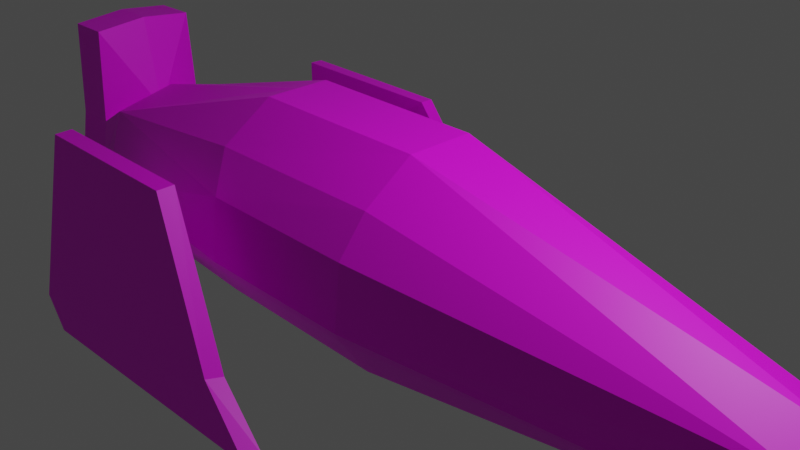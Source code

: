 # Source: yoeman.blend  (saved by Blender 2.80.75; exported with 4.5.12 LTS)
import bpy
from mathutils import Matrix  # noqa: F401  (used for matrix-valued properties, if any)

bpy.ops.wm.read_factory_settings(use_empty=True)
scene = bpy.context.scene
scene.name = 'Scene'

# ---- collections
col_collection = bpy.data.collections.new('Collection'); scene.collection.children.link(col_collection)

# ---- images (referenced by path relative to the original .blend; pixels are not part of the script)
import os
ASSET_DIR = os.environ.get("B2B_ASSET_DIR", "")  # directory of the original .blend (textures are referenced by path, not embedded)
HERE = os.path.dirname(os.path.abspath(__file__))  # packed textures are extracted next to this script under _unpacked/

def load_image(name, relpath, width, height, colorspace="sRGB"):
    """Load a texture the original file referenced (path relative to the .blend, or extracted next to this script)."""
    p = next((c for c in (os.path.join(HERE, relpath), os.path.join(ASSET_DIR, relpath)) if relpath and os.path.exists(c)), "")
    if p:
        img = bpy.data.images.load(p, check_existing=True)
        img.name = name
    else:  # same state as the original file: an image datablock whose file is absent (Cycles renders it pink)
        img = bpy.data.images.new(name, width, height)
        img.source = "FILE"
        img.filepath = "//" + (relpath or name)
    img.colorspace_settings.name = colorspace
    return img
img_untitled_001 = load_image('Untitled.001', 'yoeman_paint.png', 1024, 1024, 'sRGB')
img_untitled_002 = load_image('Untitled.002', 'yoeman_lights.png', 1024, 1024, 'sRGB')
img_untitled = load_image('Untitled', 'yoeman_base.png', 1024, 1024, 'sRGB')

# ---- materials (node trees are filled in below, after node groups)
mat_material_001 = bpy.data.materials.new('Material.001')
mat_material_001.use_transparent_shadow = False

# ---- material node trees
mat_material_001.use_nodes = True; mat_material_001.node_tree.nodes.clear()
_N = mat_material_001.node_tree.nodes; _L = mat_material_001.node_tree.links
n0 = _N.new('ShaderNodeBsdfPrincipled'); n0.name = 'Principled BSDF'; n0.location = (-320, 226)
n0.hide = True
n0.distribution = 'GGX'
n0.subsurface_method = 'BURLEY'
n0.inputs[3].default_value = 1.45
n0.inputs[27].default_value = (0.0, 0.0, 0.0, 1.0)
n0.inputs[28].default_value = 1.0
n1 = _N.new('ShaderNodeBsdfPrincipled'); n1.name = 'Principled BSDF.001'; n1.location = (-404, -64)
n1.hide = True
n1.distribution = 'GGX'
n1.subsurface_method = 'BURLEY'
n1.inputs[3].default_value = 1.45
n1.inputs[27].default_value = (0.0, 0.0, 0.0, 1.0)
n1.inputs[28].default_value = 1.0
n2 = _N.new('ShaderNodeTexImage'); n2.name = 'Image Texture.001'; n2.location = (-728, 134)
n2.hide = True
n2.image = img_untitled_001
n3 = _N.new('ShaderNodeTexImage'); n3.name = 'Image Texture.002'; n3.location = (-841, -202)
n3.image = img_untitled_002
n4 = _N.new('ShaderNodeBsdfPrincipled'); n4.name = 'Principled BSDF.002'; n4.location = (-375, -308)
n4.hide = True
n4.distribution = 'GGX'
n4.subsurface_method = 'BURLEY'
n4.inputs[3].default_value = 1.45
n4.inputs[27].default_value = (0.0, 0.0, 0.0, 1.0)
n4.inputs[28].default_value = 1.0
n5 = _N.new('ShaderNodeTexImage'); n5.name = 'Image Texture'; n5.location = (-700, 312)
n5.hide = True
n5.image = img_untitled
n6 = _N.new('ShaderNodeOutputMaterial'); n6.name = 'Material Output'; n6.location = (496, 286)
n7 = _N.new('ShaderNodeMixShader'); n7.name = 'Mix Shader.001'; n7.location = (262, 60)
n8 = _N.new('ShaderNodeMixShader'); n8.name = 'Mix Shader'; n8.location = (144, 266)
_L.new(n5.outputs[0], n0.inputs[0])
_L.new(n0.outputs[0], n8.inputs[1])
_L.new(n2.outputs[0], n1.inputs[0])
_L.new(n2.outputs[1], n8.inputs[0])
_L.new(n3.outputs[0], n4.inputs[0])
_L.new(n3.outputs[1], n7.inputs[0])
_L.new(n4.outputs[0], n7.inputs[2])
_L.new(n1.outputs[0], n8.inputs[2])
_L.new(n8.outputs[0], n7.inputs[1])
_L.new(n7.outputs[0], n6.inputs[0])
n6.is_active_output = True

# ---- world
world_world = bpy.data.worlds.new('World'); scene.world = world_world
world_world.use_nodes = True; world_world.node_tree.nodes.clear()
_N = world_world.node_tree.nodes; _L = world_world.node_tree.links
n0 = _N.new('ShaderNodeOutputWorld'); n0.name = 'World Output'; n0.location = (300, 300)
n1 = _N.new('ShaderNodeBackground'); n1.name = 'Background'; n1.location = (10, 300)
n1.inputs[0].default_value = (0.05088, 0.05088, 0.05088, 1.0)
_L.new(n1.outputs[0], n0.inputs[0])
n0.is_active_output = True
world_world.color = (0.05088, 0.05088, 0.05088)
world_world.use_sun_shadow = False
world_world.sun_shadow_jitter_overblur = 0.0

# ---- cameras
cam_camera = bpy.data.cameras.new('Camera')
cam_camera.clip_end = 100.0
cam_camera.ortho_scale = 7.314

# ---- lights
light_light = bpy.data.lights.new('Light', 'POINT')
light_light.transmission_factor = 0.0
light_light.energy = 1000.0
light_light.shadow_soft_size = 0.1
light_light.shadow_maximum_resolution = 0.006
light_light.use_absolute_resolution = True

# ---- meshes
me_cube = bpy.data.meshes.new('Cube')
me_cube.from_pydata([(-4.119, 0.0, 0.3891), (-4.161, 0.7253, 0.2025), (4.826, 0.0, -0.07882), (4.848, 0.454, -0.2935), (-1.571, 0.0, 0.9895), (-1.571, 0.3864, 0.9895), (0.5668, 0.3864, 0.9895), (0.5668, 0.0, 0.9895), (-1.478, 1.205, 0.1263), (0.4743, 1.205, 0.1263), (0.5152, 0.911, 0.5669), (-1.675, 0.911, 0.5446), (-5.134, 0.0, 1.13), (-4.382, 0.0, 0.01169), (-4.619, 0.6802, -0.06397), (-5.137, 0.6749, -0.06915), (-4.616, 0.0, 1.135), (-4.631, 0.6256, 1.068), (-5.149, 0.6203, 1.063), (-4.921, 0.0, 0.01115), (-4.935, 0.541, -0.04873), (-4.932, 0.0, 1.02), (-4.945, 0.4923, 0.9601), (-5.122, 0.7738, -0.6109), (-4.119, 0.0, -1.0), (-4.119, 1.0, -0.6109), (-4.161, 0.7253, -1.181), (4.846, 0.0, -0.5158), (4.826, 0.0, -1.048), (4.853, 0.4371, -0.6109), (4.848, 0.454, -0.8332), (-1.571, 0.0, -1.341), (-1.571, 0.3864, -1.341), (0.5668, 0.3864, -1.341), (0.5668, 0.0, -1.341), (-1.478, 1.205, -0.7371), (-1.478, 1.275, -0.6109), (0.4743, 1.275, -0.6109), (0.4743, 1.205, -0.7371), (0.5152, 0.911, -1.178), (-1.675, 0.911, -1.156), (-4.604, 0.7791, -0.6109), (-5.134, 0.0, -1.741), (-4.382, 0.0, -0.6226), (-4.619, 0.6802, -1.158), (-5.137, 0.6749, -1.153), (-4.616, 0.0, -1.746), (-4.631, 0.6256, -1.679), (-5.149, 0.6203, -1.674), (-4.921, 0.6291, -0.6109), (-4.924, 0.0, -0.6109), (-4.921, 0.0, -1.233), (-4.935, 0.541, -1.173), (-4.932, 0.0, -1.631), (-4.945, 0.4923, -1.571), (-2.402, 1.143, -0.6854), (-3.348, 1.03, -0.6854), (-3.357, 0.9002, -1.034), (-2.394, 1.097, -0.8516), (-2.564, 1.858, -1.012), (-3.51, 1.745, -1.012), (-3.519, 1.616, -1.361), (-2.556, 1.813, -1.178), (-1.421, 1.7, 0.439), (-3.464, 1.702, 0.439), (-3.33, 2.004, -1.868), (0.2563, 2.031, -1.75), (-1.453, 1.891, 0.4199), (-3.497, 1.893, 0.4199), (-3.367, 2.196, -1.91), (0.2197, 2.223, -1.78), (-0.4898, 2.136, -1.199), (-0.4279, 1.951, -1.219), (-3.681, 1.962, -1.552), (-3.567, 1.71, -1.484), (-3.717, 2.155, -1.592), (-5.42, 0.3383, 0.5793), (-4.741, 0.3383, 0.5793), (-5.42, 0.2388, 0.3391), (-4.741, 0.2388, 0.3391), (-5.42, -0.001348, 0.2396), (-4.741, -0.001348, 0.2396), (-5.42, -0.001348, 0.9189), (-4.741, -0.001348, 0.9189), (-5.42, 0.2388, 0.8195), (-4.741, 0.2388, 0.8195), (-5.357, 0.2965, 0.5793), (-5.357, 0.2207, 0.3963), (-5.357, 0.0, 0.3205), (-5.357, 0.0, 0.8381), (-5.357, 0.2207, 0.7623), (-5.229, 0.1865, 0.5793), (-5.229, 0.1338, 0.4521), (-5.229, 0.0, 0.3994), (-5.229, 0.0, 0.7592), (-5.229, 0.1338, 0.7065), (-5.417, 0.3448, -0.2331), (-4.738, 0.3448, -0.2331), (-5.417, 0.2453, -0.4733), (-4.738, 0.2453, -0.4733), (-5.417, 0.0, -0.5728), (-4.738, 0.0, -0.5728), (-5.417, 0.0, 0.1065), (-4.738, 0.0, 0.1065), (-5.417, 0.2453, 0.007024), (-4.738, 0.2453, 0.007023), (-5.354, 0.303, -0.2331), (-5.354, 0.2272, -0.4162), (-5.354, 0.0, -0.492), (-5.354, 0.0, 0.0257), (-5.354, 0.2272, -0.05011), (-5.226, 0.193, -0.2331), (-5.226, 0.1403, -0.3603), (-5.226, 0.0, -0.413), (-5.226, 0.0, -0.05328), (-5.226, 0.1403, -0.106), (-5.42, 0.3533, -1.14), (-4.741, 0.3533, -1.14), (-5.42, 0.2538, -1.38), (-4.741, 0.2538, -1.38), (-5.42, 0.0, -1.48), (-4.741, 0.0, -1.48), (-5.42, 0.0, -0.8003), (-4.741, 0.0, -0.8003), (-5.42, 0.2538, -0.8997), (-4.741, 0.2538, -0.8997), (-5.357, 0.3115, -1.14), (-5.357, 0.2357, -1.323), (-5.357, 0.0, -1.399), (-5.357, 0.0, -0.8811), (-5.357, 0.2357, -0.9569), (-5.229, 0.2014, -1.14), (-5.229, 0.1488, -1.267), (-5.229, 0.0, -1.32), (-5.229, 0.0, -0.96), (-5.229, 0.1488, -1.013)], [], [(1, 25, 41, 14), (1, 11, 8), (29, 3, 2, 27), (6, 5, 4, 7), (2, 3, 6, 7), (3, 10, 6), (1, 0, 4, 5), (36, 8, 9, 37), (25, 1, 8, 36), (3, 29, 37, 9), (9, 10, 3), (6, 10, 11, 5), (8, 11, 10, 9), (5, 11, 1), (14, 41, 23, 15), (0, 1, 14, 13), (15, 23, 49, 20), (12, 18, 22, 21), (16, 17, 18, 12), (14, 15, 18, 17), (13, 14, 17, 16), (50, 19, 20, 49), (20, 19, 21, 22), (18, 15, 20, 22), (26, 44, 41, 25), (26, 35, 40), (29, 27, 28, 30), (33, 34, 31, 32), (28, 34, 33, 30), (30, 33, 39), (26, 32, 31, 24), (36, 37, 38, 35), (26, 25, 56, 57), (30, 38, 37, 29), (38, 30, 39), (33, 32, 40, 39), (35, 38, 39, 40), (32, 26, 40), (44, 45, 23, 41), (24, 43, 44, 26), (45, 52, 49, 23), (42, 53, 54, 48), (46, 42, 48, 47), (44, 47, 48, 45), (43, 46, 47, 44), (50, 49, 52, 51), (52, 54, 53, 51), (48, 54, 52, 45), (58, 57, 61, 62), (35, 26, 57, 58), (36, 35, 58, 55), (25, 36, 55, 56), (59, 62, 66, 72, 63), (57, 56, 60, 61), (55, 58, 62, 59), (56, 55, 59, 60), (66, 65, 69, 70), (60, 59, 63, 64), (62, 61, 74, 65, 66), (61, 60, 64, 73, 74), (68, 67, 71, 70, 69, 75), (65, 73, 75, 69), (63, 72, 71, 67), (64, 63, 67, 68), (71, 72, 66, 70), (75, 73, 64, 68), (74, 73, 65), (76, 77, 79, 78), (78, 79, 81, 80), (82, 83, 85, 84), (84, 85, 77, 76), (78, 80, 88, 87), (87, 88, 93, 92), (98, 99, 101, 100), (76, 78, 87, 86), (84, 76, 86, 90), (82, 84, 90, 89), (91, 92, 93, 94, 95), (96, 97, 99, 98), (89, 90, 95, 94), (86, 87, 92, 91), (90, 86, 91, 95), (102, 103, 105, 104), (104, 105, 97, 96), (98, 100, 108, 107), (107, 108, 113, 112), (96, 98, 107, 106), (104, 96, 106, 110), (102, 104, 110, 109), (111, 112, 113, 114, 115), (109, 110, 115, 114), (106, 107, 112, 111), (110, 106, 111, 115), (118, 119, 121, 120), (116, 117, 119, 118), (122, 123, 125, 124), (124, 125, 117, 116), (118, 120, 128, 127), (127, 128, 133, 132), (116, 118, 127, 126), (124, 116, 126, 130), (122, 124, 130, 129), (131, 132, 133, 134, 135), (129, 130, 135, 134), (126, 127, 132, 131), (130, 126, 131, 135)])
_uv = me_cube.uv_layers.new(name='UVMap')
_uv.uv.foreach_set('vector', [0.7633, 0.6769, 0.7458, 0.5849, 0.8039, 0.5838, 0.811, 0.644, 0.9877, 0.2707, 0.7105, 0.3104, 0.6874, 0.2556, 0.7477, 0.7357, 0.7458, 0.7011, 0.7953, 0.6777, 0.7953, 0.7253, 0.2772, 0.8178, 0.51, 0.8178, 0.51, 0.8599, 0.2772, 0.8599, 0.8927, 0.3989, 0.9465, 0.3892, 0.9465, 0.876, 0.9045, 0.8771, 0.003887, 0.2003, 0.4735, 0.3119, 0.4608, 0.3851, 0.5342, 0.5175, 0.6154, 0.527, 0.6154, 0.8121, 0.5733, 0.8121, 0.6869, 0.1759, 0.6874, 0.2556, 0.4811, 0.2553, 0.4824, 0.178, 0.9789, 0.1726, 0.9877, 0.2707, 0.6874, 0.2556, 0.6869, 0.1759, 0.003887, 0.2003, 0.003924, 0.1652, 0.4824, 0.178, 0.4811, 0.2553, 0.4811, 0.2553, 0.4735, 0.3119, 0.003887, 0.2003, 0.4608, 0.3851, 0.4735, 0.3119, 0.7105, 0.3104, 0.7032, 0.3884, 0.6874, 0.2556, 0.7105, 0.3104, 0.4735, 0.3119, 0.4811, 0.2553, 0.7032, 0.3884, 0.7105, 0.3104, 0.9877, 0.2707, 0.6872, 0.6957, 0.6855, 0.6351, 0.7419, 0.6351, 0.7437, 0.6951, 0.6734, 0.8071, 0.6734, 0.8888, 0.6161, 0.8973, 0.6247, 0.8189, 0.821, 0.6084, 0.8161, 0.5486, 0.8431, 0.5487, 0.8474, 0.6105, 0.8767, 0.7746, 0.8238, 0.7319, 0.85, 0.7205, 0.8919, 0.7547, 0.5251, 0.8607, 0.5251, 0.9292, 0.4686, 0.9301, 0.4686, 0.8621, 0.6872, 0.6957, 0.7437, 0.6951, 0.7451, 0.8185, 0.6886, 0.8191, 0.6129, 0.9379, 0.5342, 0.9427, 0.5447, 0.8197, 0.6129, 0.8129, 0.6847, 0.6287, 0.6847, 0.6964, 0.6257, 0.6899, 0.6161, 0.6287, 0.6257, 0.6899, 0.6847, 0.6964, 0.6847, 0.8063, 0.631, 0.7998, 0.8238, 0.7319, 0.821, 0.6084, 0.8474, 0.6105, 0.85, 0.7205, 0.7612, 0.5175, 0.811, 0.5237, 0.8039, 0.5838, 0.7458, 0.5849, 0.9862, 0.09784, 0.6871, 0.1604, 0.709, 0.105, 0.7477, 0.7357, 0.7953, 0.7253, 0.7953, 0.7833, 0.7458, 0.7599, 0.4652, 0.04928, 0.4612, 0.007053, 0.6988, 0.000392, 0.6985, 0.04327, 0.000392, 0.08603, 0.4612, 0.007053, 0.4652, 0.04928, 0.005318, 0.1411, 0.005318, 0.1411, 0.4652, 0.04928, 0.4755, 0.1072, 0.9862, 0.09784, 0.6985, 0.04327, 0.6988, 0.000392, 0.9877, 0.01325, 0.6869, 0.1759, 0.4824, 0.178, 0.4818, 0.1628, 0.6871, 0.1604, 0.9862, 0.09784, 0.9789, 0.1726, 0.8912, 0.1635, 0.8924, 0.1228, 0.005318, 0.1411, 0.4818, 0.1628, 0.4824, 0.178, 0.003924, 0.1652, 0.4818, 0.1628, 0.005318, 0.1411, 0.4755, 0.1072, 0.4652, 0.04928, 0.6985, 0.04327, 0.709, 0.105, 0.4755, 0.1072, 0.6871, 0.1604, 0.4818, 0.1628, 0.4755, 0.1072, 0.709, 0.105, 0.6985, 0.04327, 0.9862, 0.09784, 0.709, 0.105, 0.6872, 0.5746, 0.7437, 0.5752, 0.7419, 0.6351, 0.6855, 0.6351, 0.7632, 0.8368, 0.8104, 0.8199, 0.8104, 0.9176, 0.7602, 0.9183, 0.8212, 0.4888, 0.8476, 0.4869, 0.8431, 0.5487, 0.8161, 0.5486, 0.8767, 0.3892, 0.8919, 0.4092, 0.8499, 0.4432, 0.8238, 0.4318, 0.6726, 0.9675, 0.6162, 0.9661, 0.6161, 0.8981, 0.6726, 0.899, 0.6872, 0.5746, 0.6886, 0.5175, 0.7451, 0.5181, 0.7437, 0.5752, 0.8914, 0.7754, 0.8914, 0.9004, 0.8231, 0.8944, 0.8161, 0.8377, 0.6847, 0.6287, 0.6161, 0.6287, 0.6257, 0.5674, 0.6847, 0.5609, 0.6257, 0.5674, 0.631, 0.524, 0.6847, 0.5175, 0.6847, 0.5609, 0.8238, 0.4318, 0.8499, 0.4432, 0.8476, 0.4869, 0.8212, 0.4888, 0.5342, 0.4366, 0.8153, 0.3892, 0.7148, 0.4572, 0.715, 0.4546, 0.6871, 0.1604, 0.9862, 0.09784, 0.8924, 0.1228, 0.7875, 0.1468, 0.6869, 0.1759, 0.6871, 0.1604, 0.7875, 0.1468, 0.7881, 0.1656, 0.9789, 0.1726, 0.6869, 0.1759, 0.7881, 0.1656, 0.8912, 0.1635, 0.1675, 0.6022, 0.1863, 0.601, 0.2764, 0.9014, 0.2119, 0.832, 0.02024, 0.7405, 0.8153, 0.3892, 0.8153, 0.5168, 0.7135, 0.4584, 0.7148, 0.4572, 0.5409, 0.4998, 0.5342, 0.4366, 0.715, 0.4546, 0.7114, 0.4548, 0.8153, 0.5168, 0.5409, 0.4998, 0.7114, 0.4548, 0.7135, 0.4584, 0.976, 0.784, 0.9757, 0.3932, 0.9971, 0.3892, 0.9971, 0.7801, 0.1574, 0.4989, 0.1675, 0.6022, 0.02024, 0.7405, 0.000392, 0.5187, 0.1863, 0.601, 0.1874, 0.4921, 0.2041, 0.4865, 0.2575, 0.5108, 0.2764, 0.9014, 0.1874, 0.4921, 0.1565, 0.4658, 0.008898, 0.4084, 0.2209, 0.4613, 0.2041, 0.4865, 0.2772, 0.7853, 0.2849, 0.5629, 0.4668, 0.4642, 0.5334, 0.3892, 0.5334, 0.7801, 0.4972, 0.817, 0.2626, 0.4901, 0.2209, 0.4613, 0.2339, 0.4439, 0.2764, 0.4733, 0.9749, 0.3892, 0.9684, 0.6013, 0.9473, 0.598, 0.9539, 0.3912, 0.9682, 0.7025, 0.9682, 0.925, 0.9473, 0.9214, 0.9473, 0.6989, 0.9473, 0.598, 0.9684, 0.6013, 0.9749, 0.6959, 0.9535, 0.6981, 0.2339, 0.4439, 0.2209, 0.4613, 0.008898, 0.4084, 0.01915, 0.3892, 0.2041, 0.4865, 0.2209, 0.4613, 0.2626, 0.4901, 0.352, 0.9173, 0.426, 0.9173, 0.426, 0.9456, 0.352, 0.9456, 0.352, 0.9456, 0.426, 0.9456, 0.426, 0.9739, 0.352, 0.9739, 0.352, 0.8607, 0.426, 0.8607, 0.426, 0.889, 0.352, 0.889, 0.352, 0.889, 0.426, 0.889, 0.426, 0.9173, 0.352, 0.9173, 0.8221, 0.9227, 0.8405, 0.9012, 0.8463, 0.9107, 0.8289, 0.9293, 0.8524, 0.9195, 0.87, 0.9012, 0.8797, 0.9143, 0.8691, 0.9259, 0.2772, 0.9461, 0.3512, 0.9461, 0.3512, 0.975, 0.2772, 0.975, 0.8161, 0.9504, 0.8221, 0.9227, 0.8289, 0.9293, 0.8244, 0.9504, 0.8221, 0.9781, 0.8161, 0.9504, 0.8244, 0.9504, 0.8289, 0.9715, 0.8405, 0.9996, 0.8221, 0.9781, 0.8289, 0.9715, 0.8463, 0.9901, 0.06712, 0.9218, 0.07286, 0.9079, 0.08743, 0.9022, 0.08743, 0.9414, 0.07286, 0.9356, 0.2772, 0.9178, 0.3512, 0.9178, 0.3512, 0.9461, 0.2772, 0.9461, 0.87, 0.9796, 0.8524, 0.9613, 0.8691, 0.9549, 0.8797, 0.9664, 0.847, 0.9404, 0.8524, 0.9195, 0.8691, 0.9259, 0.8654, 0.9404, 0.8524, 0.9613, 0.847, 0.9404, 0.8654, 0.9404, 0.8691, 0.9549, 0.2772, 0.8607, 0.3512, 0.8607, 0.3512, 0.8895, 0.2772, 0.8895, 0.2772, 0.8895, 0.3512, 0.8895, 0.3512, 0.9178, 0.2772, 0.9178, 0.4332, 0.8824, 0.4522, 0.8607, 0.4581, 0.8702, 0.4399, 0.8891, 0.4399, 0.8891, 0.4581, 0.8702, 0.4678, 0.8834, 0.4567, 0.8954, 0.4268, 0.9099, 0.4332, 0.8824, 0.4399, 0.8891, 0.435, 0.9099, 0.4332, 0.9375, 0.4268, 0.9099, 0.435, 0.9099, 0.4399, 0.9308, 0.4522, 0.9592, 0.4332, 0.9375, 0.4399, 0.9308, 0.4581, 0.9497, 0.04532, 0.9218, 0.05105, 0.9079, 0.06634, 0.9022, 0.06634, 0.9414, 0.05105, 0.9356, 0.4581, 0.9497, 0.4399, 0.9308, 0.4567, 0.9245, 0.4678, 0.9365, 0.435, 0.9099, 0.4399, 0.8891, 0.4567, 0.8954, 0.4531, 0.9099, 0.4399, 0.9308, 0.435, 0.9099, 0.4531, 0.9099, 0.4567, 0.9245, 0.7595, 0.8496, 0.6855, 0.8496, 0.6855, 0.8199, 0.7595, 0.8199, 0.7595, 0.8779, 0.6855, 0.8779, 0.6855, 0.8496, 0.7595, 0.8496, 0.7595, 0.9359, 0.6855, 0.9359, 0.6855, 0.9062, 0.7595, 0.9062, 0.7595, 0.9062, 0.6855, 0.9062, 0.6855, 0.8779, 0.7595, 0.8779, 0.8986, 0.9002, 0.9182, 0.8778, 0.9241, 0.8873, 0.9055, 0.9068, 0.02285, 0.9283, 0.02956, 0.9022, 0.04453, 0.9088, 0.04051, 0.9255, 0.8927, 0.9279, 0.8986, 0.9002, 0.9055, 0.9068, 0.9009, 0.9279, 0.8986, 0.9555, 0.8927, 0.9279, 0.9009, 0.9279, 0.9055, 0.9489, 0.9182, 0.9779, 0.8986, 0.9555, 0.9055, 0.9489, 0.9241, 0.9684, 0.5108, 0.8374, 0.5166, 0.8235, 0.5328, 0.8178, 0.5328, 0.857, 0.5166, 0.8512, 0.007099, 0.9491, 0.000392, 0.923, 0.01804, 0.9258, 0.02207, 0.9425, 0.02865, 0.9491, 0.02285, 0.9283, 0.04051, 0.9255, 0.04453, 0.9399, 0.000392, 0.923, 0.006184, 0.9022, 0.02207, 0.9114, 0.01804, 0.9258])
me_cube.materials.append(mat_material_001)
me_cube.use_remesh_preserve_volume = False
me_cube.use_remesh_preserve_attributes = False
me_cube.use_mirror_vertex_groups = False
me_cube.update()

# ---- objects
ob_light = bpy.data.objects.new('Light', light_light)
ob_camera = bpy.data.objects.new('Camera', cam_camera)
ob_main = bpy.data.objects.new('main', me_cube)
ob_engine = bpy.data.objects.new('engine', None)
ob_engine_001 = bpy.data.objects.new('engine.001', None)
ob_engine_002 = bpy.data.objects.new('engine.002', None)
ob_turret = bpy.data.objects.new('turret', None)
ob_turret_001 = bpy.data.objects.new('turret.001', None)
ob_weapon = bpy.data.objects.new('weapon', None)
ob_weapon_001 = bpy.data.objects.new('weapon.001', None)
ob_weapon_002 = bpy.data.objects.new('weapon.002', None)
ob_weapon_003 = bpy.data.objects.new('weapon.003', None)

# ---- transforms, parenting, visibility, modifiers, constraints
ob_light.location = (4.076, 1.005, 5.904)
ob_light.rotation_euler = (0.6503, 0.05522, 1.866)
ob_light.lock_rotations_4d = False
ob_light.empty_display_type = 'ARROWS'
ob_light.color = (0.0, 0.0, 0.0, 0.0)
ob_light.lineart.crease_threshold = 0.0
ob_camera.location = (7.359, -6.926, 4.958)
ob_camera.rotation_euler = (1.109, 0.0, 0.8149)
ob_camera.lock_rotations_4d = False
ob_camera.empty_display_type = 'ARROWS'
ob_camera.color = (0.0, 0.0, 0.0, 0.0)
ob_camera.display_type = 'WIRE'
ob_camera.lineart.crease_threshold = 0.0
ob_main.location = (0.0, 0.0, 0.0)
ob_main.lineart.crease_threshold = 0.0
_m = ob_main.modifiers.new('Mirror', 'MIRROR')
_m.use_axis = (False, True, False)
_m.use_clip = True
ob_engine.location = (-5.266, 0.0, -1.126)
ob_engine.lineart.crease_threshold = 0.0
ob_engine_001.location = (-5.266, 0.0, 0.5865)
ob_engine_001.lineart.crease_threshold = 0.0
ob_engine_002.location = (-5.266, 0.0, -0.2296)
ob_engine_002.lineart.crease_threshold = 0.0
ob_turret.location = (1.82, 0.0, 0.705)
ob_turret.lineart.crease_threshold = 0.0
ob_turret_001.location = (0.9434, 0.0, 0.9224)
ob_turret_001.lineart.crease_threshold = 0.0
ob_weapon.location = (4.6, 0.4835, -0.36)
ob_weapon.lineart.crease_threshold = 0.0
ob_weapon_001.location = (4.6, 0.4835, -0.8012)
ob_weapon_001.lineart.crease_threshold = 0.0
ob_weapon_002.location = (4.6, -0.4835, -0.36)
ob_weapon_002.lineart.crease_threshold = 0.0
ob_weapon_003.location = (4.6, -0.4835, -0.8012)
ob_weapon_003.lineart.crease_threshold = 0.0

# ---- collection membership
col_collection.objects.link(ob_light)
col_collection.objects.link(ob_camera)
col_collection.objects.link(ob_main)
col_collection.objects.link(ob_engine)
col_collection.objects.link(ob_engine_001)
col_collection.objects.link(ob_engine_002)
col_collection.objects.link(ob_turret)
col_collection.objects.link(ob_turret_001)
col_collection.objects.link(ob_weapon)
col_collection.objects.link(ob_weapon_001)
col_collection.objects.link(ob_weapon_002)
col_collection.objects.link(ob_weapon_003)

# ---- scene / render settings (as saved in the file)
scene.camera = ob_camera
scene.frame_start = 1; scene.frame_end = 250; scene.frame_set(1)
scene.render.engine = 'BLENDER_EEVEE_NEXT'
scene.cycles.use_denoising = False
scene.cycles.samples = 128
scene.cycles.sampling_pattern = 'TABULATED_SOBOL'
scene.cycles.use_adaptive_sampling = False
scene.cycles.use_light_tree = False
scene.view_settings.view_transform = 'Filmic'
bpy.context.view_layer.update()
